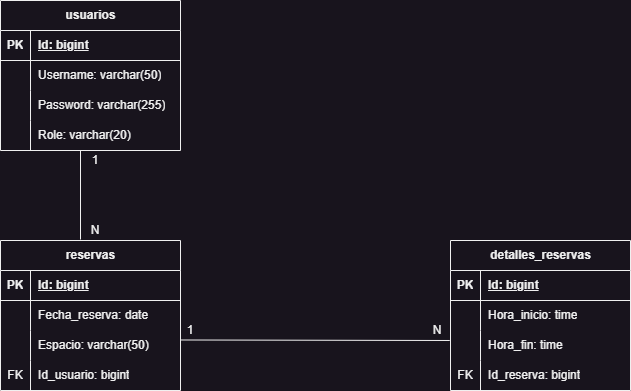

The diagram above was exported from draw.io. Its source (the exported page's mxGraphModel, read from the mxfile embedded in the PNG):
<mxGraphModel dx="1050" dy="621" grid="1" gridSize="10" guides="1" tooltips="1" connect="1" arrows="1" fold="1" page="1" pageScale="1" pageWidth="827" pageHeight="1169" math="0" shadow="0">
  <root>
    <mxCell id="0" />
    <mxCell id="1" parent="0" />
    <mxCell id="mTBy0Nx5c5jCRCfXWfNZ-1" value="usuarios" style="shape=table;startSize=30;container=1;collapsible=1;childLayout=tableLayout;fixedRows=1;rowLines=0;fontStyle=1;align=center;resizeLast=1;html=1;" parent="1" vertex="1">
      <mxGeometry x="40" y="80" width="180" height="150" as="geometry" />
    </mxCell>
    <mxCell id="mTBy0Nx5c5jCRCfXWfNZ-2" value="" style="shape=tableRow;horizontal=0;startSize=0;swimlaneHead=0;swimlaneBody=0;fillColor=none;collapsible=0;dropTarget=0;points=[[0,0.5],[1,0.5]];portConstraint=eastwest;top=0;left=0;right=0;bottom=1;" parent="mTBy0Nx5c5jCRCfXWfNZ-1" vertex="1">
      <mxGeometry y="30" width="180" height="30" as="geometry" />
    </mxCell>
    <mxCell id="mTBy0Nx5c5jCRCfXWfNZ-3" value="PK" style="shape=partialRectangle;connectable=0;fillColor=none;top=0;left=0;bottom=0;right=0;fontStyle=1;overflow=hidden;whiteSpace=wrap;html=1;" parent="mTBy0Nx5c5jCRCfXWfNZ-2" vertex="1">
      <mxGeometry width="30" height="30" as="geometry">
        <mxRectangle width="30" height="30" as="alternateBounds" />
      </mxGeometry>
    </mxCell>
    <mxCell id="mTBy0Nx5c5jCRCfXWfNZ-4" value="Id: bigint" style="shape=partialRectangle;connectable=0;fillColor=none;top=0;left=0;bottom=0;right=0;align=left;spacingLeft=6;fontStyle=5;overflow=hidden;whiteSpace=wrap;html=1;" parent="mTBy0Nx5c5jCRCfXWfNZ-2" vertex="1">
      <mxGeometry x="30" width="150" height="30" as="geometry">
        <mxRectangle width="150" height="30" as="alternateBounds" />
      </mxGeometry>
    </mxCell>
    <mxCell id="mTBy0Nx5c5jCRCfXWfNZ-5" value="" style="shape=tableRow;horizontal=0;startSize=0;swimlaneHead=0;swimlaneBody=0;fillColor=none;collapsible=0;dropTarget=0;points=[[0,0.5],[1,0.5]];portConstraint=eastwest;top=0;left=0;right=0;bottom=0;" parent="mTBy0Nx5c5jCRCfXWfNZ-1" vertex="1">
      <mxGeometry y="60" width="180" height="30" as="geometry" />
    </mxCell>
    <mxCell id="mTBy0Nx5c5jCRCfXWfNZ-6" value="" style="shape=partialRectangle;connectable=0;fillColor=none;top=0;left=0;bottom=0;right=0;editable=1;overflow=hidden;whiteSpace=wrap;html=1;" parent="mTBy0Nx5c5jCRCfXWfNZ-5" vertex="1">
      <mxGeometry width="30" height="30" as="geometry">
        <mxRectangle width="30" height="30" as="alternateBounds" />
      </mxGeometry>
    </mxCell>
    <mxCell id="mTBy0Nx5c5jCRCfXWfNZ-7" value="Username: varchar(50)" style="shape=partialRectangle;connectable=0;fillColor=none;top=0;left=0;bottom=0;right=0;align=left;spacingLeft=6;overflow=hidden;whiteSpace=wrap;html=1;" parent="mTBy0Nx5c5jCRCfXWfNZ-5" vertex="1">
      <mxGeometry x="30" width="150" height="30" as="geometry">
        <mxRectangle width="150" height="30" as="alternateBounds" />
      </mxGeometry>
    </mxCell>
    <mxCell id="mTBy0Nx5c5jCRCfXWfNZ-8" value="" style="shape=tableRow;horizontal=0;startSize=0;swimlaneHead=0;swimlaneBody=0;fillColor=none;collapsible=0;dropTarget=0;points=[[0,0.5],[1,0.5]];portConstraint=eastwest;top=0;left=0;right=0;bottom=0;" parent="mTBy0Nx5c5jCRCfXWfNZ-1" vertex="1">
      <mxGeometry y="90" width="180" height="30" as="geometry" />
    </mxCell>
    <mxCell id="mTBy0Nx5c5jCRCfXWfNZ-9" value="" style="shape=partialRectangle;connectable=0;fillColor=none;top=0;left=0;bottom=0;right=0;editable=1;overflow=hidden;whiteSpace=wrap;html=1;" parent="mTBy0Nx5c5jCRCfXWfNZ-8" vertex="1">
      <mxGeometry width="30" height="30" as="geometry">
        <mxRectangle width="30" height="30" as="alternateBounds" />
      </mxGeometry>
    </mxCell>
    <mxCell id="mTBy0Nx5c5jCRCfXWfNZ-10" value="Password: varchar(255)" style="shape=partialRectangle;connectable=0;fillColor=none;top=0;left=0;bottom=0;right=0;align=left;spacingLeft=6;overflow=hidden;whiteSpace=wrap;html=1;" parent="mTBy0Nx5c5jCRCfXWfNZ-8" vertex="1">
      <mxGeometry x="30" width="150" height="30" as="geometry">
        <mxRectangle width="150" height="30" as="alternateBounds" />
      </mxGeometry>
    </mxCell>
    <mxCell id="IFLV8ilNgvCWx-dZ2Iao-1" value="" style="shape=tableRow;horizontal=0;startSize=0;swimlaneHead=0;swimlaneBody=0;fillColor=none;collapsible=0;dropTarget=0;points=[[0,0.5],[1,0.5]];portConstraint=eastwest;top=0;left=0;right=0;bottom=0;" vertex="1" parent="mTBy0Nx5c5jCRCfXWfNZ-1">
      <mxGeometry y="120" width="180" height="30" as="geometry" />
    </mxCell>
    <mxCell id="IFLV8ilNgvCWx-dZ2Iao-2" value="" style="shape=partialRectangle;connectable=0;fillColor=none;top=0;left=0;bottom=0;right=0;editable=1;overflow=hidden;whiteSpace=wrap;html=1;" vertex="1" parent="IFLV8ilNgvCWx-dZ2Iao-1">
      <mxGeometry width="30" height="30" as="geometry">
        <mxRectangle width="30" height="30" as="alternateBounds" />
      </mxGeometry>
    </mxCell>
    <mxCell id="IFLV8ilNgvCWx-dZ2Iao-3" value="Role: varchar(20)" style="shape=partialRectangle;connectable=0;fillColor=none;top=0;left=0;bottom=0;right=0;align=left;spacingLeft=6;overflow=hidden;whiteSpace=wrap;html=1;" vertex="1" parent="IFLV8ilNgvCWx-dZ2Iao-1">
      <mxGeometry x="30" width="150" height="30" as="geometry">
        <mxRectangle width="150" height="30" as="alternateBounds" />
      </mxGeometry>
    </mxCell>
    <mxCell id="mTBy0Nx5c5jCRCfXWfNZ-14" value="reservas" style="shape=table;startSize=30;container=1;collapsible=1;childLayout=tableLayout;fixedRows=1;rowLines=0;fontStyle=1;align=center;resizeLast=1;html=1;" parent="1" vertex="1">
      <mxGeometry x="40" y="320" width="180" height="150" as="geometry" />
    </mxCell>
    <mxCell id="mTBy0Nx5c5jCRCfXWfNZ-15" value="" style="shape=tableRow;horizontal=0;startSize=0;swimlaneHead=0;swimlaneBody=0;fillColor=none;collapsible=0;dropTarget=0;points=[[0,0.5],[1,0.5]];portConstraint=eastwest;top=0;left=0;right=0;bottom=1;" parent="mTBy0Nx5c5jCRCfXWfNZ-14" vertex="1">
      <mxGeometry y="30" width="180" height="30" as="geometry" />
    </mxCell>
    <mxCell id="mTBy0Nx5c5jCRCfXWfNZ-16" value="PK" style="shape=partialRectangle;connectable=0;fillColor=none;top=0;left=0;bottom=0;right=0;fontStyle=1;overflow=hidden;whiteSpace=wrap;html=1;" parent="mTBy0Nx5c5jCRCfXWfNZ-15" vertex="1">
      <mxGeometry width="30" height="30" as="geometry">
        <mxRectangle width="30" height="30" as="alternateBounds" />
      </mxGeometry>
    </mxCell>
    <mxCell id="mTBy0Nx5c5jCRCfXWfNZ-17" value="Id: bigint" style="shape=partialRectangle;connectable=0;fillColor=none;top=0;left=0;bottom=0;right=0;align=left;spacingLeft=6;fontStyle=5;overflow=hidden;whiteSpace=wrap;html=1;" parent="mTBy0Nx5c5jCRCfXWfNZ-15" vertex="1">
      <mxGeometry x="30" width="150" height="30" as="geometry">
        <mxRectangle width="150" height="30" as="alternateBounds" />
      </mxGeometry>
    </mxCell>
    <mxCell id="mTBy0Nx5c5jCRCfXWfNZ-18" value="" style="shape=tableRow;horizontal=0;startSize=0;swimlaneHead=0;swimlaneBody=0;fillColor=none;collapsible=0;dropTarget=0;points=[[0,0.5],[1,0.5]];portConstraint=eastwest;top=0;left=0;right=0;bottom=0;" parent="mTBy0Nx5c5jCRCfXWfNZ-14" vertex="1">
      <mxGeometry y="60" width="180" height="30" as="geometry" />
    </mxCell>
    <mxCell id="mTBy0Nx5c5jCRCfXWfNZ-19" value="" style="shape=partialRectangle;connectable=0;fillColor=none;top=0;left=0;bottom=0;right=0;editable=1;overflow=hidden;whiteSpace=wrap;html=1;" parent="mTBy0Nx5c5jCRCfXWfNZ-18" vertex="1">
      <mxGeometry width="30" height="30" as="geometry">
        <mxRectangle width="30" height="30" as="alternateBounds" />
      </mxGeometry>
    </mxCell>
    <mxCell id="mTBy0Nx5c5jCRCfXWfNZ-20" value="Fecha_reserva: date" style="shape=partialRectangle;connectable=0;fillColor=none;top=0;left=0;bottom=0;right=0;align=left;spacingLeft=6;overflow=hidden;whiteSpace=wrap;html=1;" parent="mTBy0Nx5c5jCRCfXWfNZ-18" vertex="1">
      <mxGeometry x="30" width="150" height="30" as="geometry">
        <mxRectangle width="150" height="30" as="alternateBounds" />
      </mxGeometry>
    </mxCell>
    <mxCell id="mTBy0Nx5c5jCRCfXWfNZ-21" value="" style="shape=tableRow;horizontal=0;startSize=0;swimlaneHead=0;swimlaneBody=0;fillColor=none;collapsible=0;dropTarget=0;points=[[0,0.5],[1,0.5]];portConstraint=eastwest;top=0;left=0;right=0;bottom=0;" parent="mTBy0Nx5c5jCRCfXWfNZ-14" vertex="1">
      <mxGeometry y="90" width="180" height="30" as="geometry" />
    </mxCell>
    <mxCell id="mTBy0Nx5c5jCRCfXWfNZ-22" value="" style="shape=partialRectangle;connectable=0;fillColor=none;top=0;left=0;bottom=0;right=0;editable=1;overflow=hidden;whiteSpace=wrap;html=1;" parent="mTBy0Nx5c5jCRCfXWfNZ-21" vertex="1">
      <mxGeometry width="30" height="30" as="geometry">
        <mxRectangle width="30" height="30" as="alternateBounds" />
      </mxGeometry>
    </mxCell>
    <mxCell id="mTBy0Nx5c5jCRCfXWfNZ-23" value="Espacio: varchar(50)" style="shape=partialRectangle;connectable=0;fillColor=none;top=0;left=0;bottom=0;right=0;align=left;spacingLeft=6;overflow=hidden;whiteSpace=wrap;html=1;" parent="mTBy0Nx5c5jCRCfXWfNZ-21" vertex="1">
      <mxGeometry x="30" width="150" height="30" as="geometry">
        <mxRectangle width="150" height="30" as="alternateBounds" />
      </mxGeometry>
    </mxCell>
    <mxCell id="mTBy0Nx5c5jCRCfXWfNZ-24" value="" style="shape=tableRow;horizontal=0;startSize=0;swimlaneHead=0;swimlaneBody=0;fillColor=none;collapsible=0;dropTarget=0;points=[[0,0.5],[1,0.5]];portConstraint=eastwest;top=0;left=0;right=0;bottom=0;" parent="mTBy0Nx5c5jCRCfXWfNZ-14" vertex="1">
      <mxGeometry y="120" width="180" height="30" as="geometry" />
    </mxCell>
    <mxCell id="mTBy0Nx5c5jCRCfXWfNZ-25" value="FK" style="shape=partialRectangle;connectable=0;fillColor=none;top=0;left=0;bottom=0;right=0;editable=1;overflow=hidden;whiteSpace=wrap;html=1;" parent="mTBy0Nx5c5jCRCfXWfNZ-24" vertex="1">
      <mxGeometry width="30" height="30" as="geometry">
        <mxRectangle width="30" height="30" as="alternateBounds" />
      </mxGeometry>
    </mxCell>
    <mxCell id="mTBy0Nx5c5jCRCfXWfNZ-26" value="Id_usuario: bigint" style="shape=partialRectangle;connectable=0;fillColor=none;top=0;left=0;bottom=0;right=0;align=left;spacingLeft=6;overflow=hidden;whiteSpace=wrap;html=1;" parent="mTBy0Nx5c5jCRCfXWfNZ-24" vertex="1">
      <mxGeometry x="30" width="150" height="30" as="geometry">
        <mxRectangle width="150" height="30" as="alternateBounds" />
      </mxGeometry>
    </mxCell>
    <mxCell id="mTBy0Nx5c5jCRCfXWfNZ-27" value="detalles_reservas" style="shape=table;startSize=30;container=1;collapsible=1;childLayout=tableLayout;fixedRows=1;rowLines=0;fontStyle=1;align=center;resizeLast=1;html=1;" parent="1" vertex="1">
      <mxGeometry x="490" y="320" width="180" height="150" as="geometry" />
    </mxCell>
    <mxCell id="mTBy0Nx5c5jCRCfXWfNZ-28" value="" style="shape=tableRow;horizontal=0;startSize=0;swimlaneHead=0;swimlaneBody=0;fillColor=none;collapsible=0;dropTarget=0;points=[[0,0.5],[1,0.5]];portConstraint=eastwest;top=0;left=0;right=0;bottom=1;" parent="mTBy0Nx5c5jCRCfXWfNZ-27" vertex="1">
      <mxGeometry y="30" width="180" height="30" as="geometry" />
    </mxCell>
    <mxCell id="mTBy0Nx5c5jCRCfXWfNZ-29" value="PK" style="shape=partialRectangle;connectable=0;fillColor=none;top=0;left=0;bottom=0;right=0;fontStyle=1;overflow=hidden;whiteSpace=wrap;html=1;" parent="mTBy0Nx5c5jCRCfXWfNZ-28" vertex="1">
      <mxGeometry width="30" height="30" as="geometry">
        <mxRectangle width="30" height="30" as="alternateBounds" />
      </mxGeometry>
    </mxCell>
    <mxCell id="mTBy0Nx5c5jCRCfXWfNZ-30" value="Id: bigint" style="shape=partialRectangle;connectable=0;fillColor=none;top=0;left=0;bottom=0;right=0;align=left;spacingLeft=6;fontStyle=5;overflow=hidden;whiteSpace=wrap;html=1;" parent="mTBy0Nx5c5jCRCfXWfNZ-28" vertex="1">
      <mxGeometry x="30" width="150" height="30" as="geometry">
        <mxRectangle width="150" height="30" as="alternateBounds" />
      </mxGeometry>
    </mxCell>
    <mxCell id="mTBy0Nx5c5jCRCfXWfNZ-31" value="" style="shape=tableRow;horizontal=0;startSize=0;swimlaneHead=0;swimlaneBody=0;fillColor=none;collapsible=0;dropTarget=0;points=[[0,0.5],[1,0.5]];portConstraint=eastwest;top=0;left=0;right=0;bottom=0;" parent="mTBy0Nx5c5jCRCfXWfNZ-27" vertex="1">
      <mxGeometry y="60" width="180" height="30" as="geometry" />
    </mxCell>
    <mxCell id="mTBy0Nx5c5jCRCfXWfNZ-32" value="" style="shape=partialRectangle;connectable=0;fillColor=none;top=0;left=0;bottom=0;right=0;editable=1;overflow=hidden;whiteSpace=wrap;html=1;" parent="mTBy0Nx5c5jCRCfXWfNZ-31" vertex="1">
      <mxGeometry width="30" height="30" as="geometry">
        <mxRectangle width="30" height="30" as="alternateBounds" />
      </mxGeometry>
    </mxCell>
    <mxCell id="mTBy0Nx5c5jCRCfXWfNZ-33" value="Hora_inicio: time" style="shape=partialRectangle;connectable=0;fillColor=none;top=0;left=0;bottom=0;right=0;align=left;spacingLeft=6;overflow=hidden;whiteSpace=wrap;html=1;" parent="mTBy0Nx5c5jCRCfXWfNZ-31" vertex="1">
      <mxGeometry x="30" width="150" height="30" as="geometry">
        <mxRectangle width="150" height="30" as="alternateBounds" />
      </mxGeometry>
    </mxCell>
    <mxCell id="mTBy0Nx5c5jCRCfXWfNZ-34" value="" style="shape=tableRow;horizontal=0;startSize=0;swimlaneHead=0;swimlaneBody=0;fillColor=none;collapsible=0;dropTarget=0;points=[[0,0.5],[1,0.5]];portConstraint=eastwest;top=0;left=0;right=0;bottom=0;" parent="mTBy0Nx5c5jCRCfXWfNZ-27" vertex="1">
      <mxGeometry y="90" width="180" height="30" as="geometry" />
    </mxCell>
    <mxCell id="mTBy0Nx5c5jCRCfXWfNZ-35" value="" style="shape=partialRectangle;connectable=0;fillColor=none;top=0;left=0;bottom=0;right=0;editable=1;overflow=hidden;whiteSpace=wrap;html=1;" parent="mTBy0Nx5c5jCRCfXWfNZ-34" vertex="1">
      <mxGeometry width="30" height="30" as="geometry">
        <mxRectangle width="30" height="30" as="alternateBounds" />
      </mxGeometry>
    </mxCell>
    <mxCell id="mTBy0Nx5c5jCRCfXWfNZ-36" value="Hora_fin: time" style="shape=partialRectangle;connectable=0;fillColor=none;top=0;left=0;bottom=0;right=0;align=left;spacingLeft=6;overflow=hidden;whiteSpace=wrap;html=1;" parent="mTBy0Nx5c5jCRCfXWfNZ-34" vertex="1">
      <mxGeometry x="30" width="150" height="30" as="geometry">
        <mxRectangle width="150" height="30" as="alternateBounds" />
      </mxGeometry>
    </mxCell>
    <mxCell id="mTBy0Nx5c5jCRCfXWfNZ-37" value="" style="shape=tableRow;horizontal=0;startSize=0;swimlaneHead=0;swimlaneBody=0;fillColor=none;collapsible=0;dropTarget=0;points=[[0,0.5],[1,0.5]];portConstraint=eastwest;top=0;left=0;right=0;bottom=0;" parent="mTBy0Nx5c5jCRCfXWfNZ-27" vertex="1">
      <mxGeometry y="120" width="180" height="30" as="geometry" />
    </mxCell>
    <mxCell id="mTBy0Nx5c5jCRCfXWfNZ-38" value="FK" style="shape=partialRectangle;connectable=0;fillColor=none;top=0;left=0;bottom=0;right=0;editable=1;overflow=hidden;whiteSpace=wrap;html=1;" parent="mTBy0Nx5c5jCRCfXWfNZ-37" vertex="1">
      <mxGeometry width="30" height="30" as="geometry">
        <mxRectangle width="30" height="30" as="alternateBounds" />
      </mxGeometry>
    </mxCell>
    <mxCell id="mTBy0Nx5c5jCRCfXWfNZ-39" value="Id_reserva: bigint" style="shape=partialRectangle;connectable=0;fillColor=none;top=0;left=0;bottom=0;right=0;align=left;spacingLeft=6;overflow=hidden;whiteSpace=wrap;html=1;" parent="mTBy0Nx5c5jCRCfXWfNZ-37" vertex="1">
      <mxGeometry x="30" width="150" height="30" as="geometry">
        <mxRectangle width="150" height="30" as="alternateBounds" />
      </mxGeometry>
    </mxCell>
    <mxCell id="mTBy0Nx5c5jCRCfXWfNZ-44" value="" style="endArrow=none;html=1;rounded=0;entryX=0;entryY=0;entryDx=0;entryDy=0;" parent="1" target="mTBy0Nx5c5jCRCfXWfNZ-46" edge="1">
      <mxGeometry width="50" height="50" relative="1" as="geometry">
        <mxPoint x="120" y="319" as="sourcePoint" />
        <mxPoint x="190" y="240" as="targetPoint" />
      </mxGeometry>
    </mxCell>
    <mxCell id="mTBy0Nx5c5jCRCfXWfNZ-45" value="" style="endArrow=none;html=1;rounded=0;exitX=1.001;exitY=0.316;exitDx=0;exitDy=0;exitPerimeter=0;entryX=-0.004;entryY=0.333;entryDx=0;entryDy=0;entryPerimeter=0;" parent="1" source="mTBy0Nx5c5jCRCfXWfNZ-21" target="mTBy0Nx5c5jCRCfXWfNZ-34" edge="1">
      <mxGeometry width="50" height="50" relative="1" as="geometry">
        <mxPoint x="310" y="460" as="sourcePoint" />
        <mxPoint x="360" y="410" as="targetPoint" />
      </mxGeometry>
    </mxCell>
    <mxCell id="mTBy0Nx5c5jCRCfXWfNZ-46" value="1" style="text;html=1;align=center;verticalAlign=middle;whiteSpace=wrap;rounded=0;" parent="1" vertex="1">
      <mxGeometry x="120" y="230" width="30" height="20" as="geometry" />
    </mxCell>
    <mxCell id="mTBy0Nx5c5jCRCfXWfNZ-47" value="N" style="text;html=1;align=center;verticalAlign=middle;whiteSpace=wrap;rounded=0;" parent="1" vertex="1">
      <mxGeometry x="120" y="300" width="30" height="20" as="geometry" />
    </mxCell>
    <mxCell id="mTBy0Nx5c5jCRCfXWfNZ-48" value="1" style="text;html=1;align=center;verticalAlign=middle;whiteSpace=wrap;rounded=0;" parent="1" vertex="1">
      <mxGeometry x="220" y="400" width="20" height="20" as="geometry" />
    </mxCell>
    <mxCell id="mTBy0Nx5c5jCRCfXWfNZ-49" value="N" style="text;html=1;align=center;verticalAlign=middle;whiteSpace=wrap;rounded=0;" parent="1" vertex="1">
      <mxGeometry x="464" y="400" width="26" height="20" as="geometry" />
    </mxCell>
  </root>
</mxGraphModel>